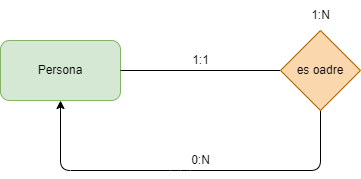

The diagram above was exported from draw.io. Its source (the exported page's mxGraphModel, read from the mxfile embedded in the PNG):
<mxGraphModel dx="746" dy="611" grid="1" gridSize="10" guides="1" tooltips="1" connect="1" arrows="1" fold="1" page="1" pageScale="1" pageWidth="850" pageHeight="1100" math="0" shadow="0">
  <root>
    <mxCell id="0" />
    <mxCell id="1" parent="0" />
    <mxCell id="2" value="Persona" style="rounded=1;whiteSpace=wrap;html=1;fillColor=#d5e8d4;strokeColor=#82b366;" vertex="1" parent="1">
      <mxGeometry x="180" y="190" width="120" height="60" as="geometry" />
    </mxCell>
    <mxCell id="5" style="edgeStyle=none;html=1;endArrow=none;endFill=0;" edge="1" parent="1" source="4">
      <mxGeometry relative="1" as="geometry">
        <mxPoint x="300" y="220" as="targetPoint" />
      </mxGeometry>
    </mxCell>
    <mxCell id="6" style="edgeStyle=none;html=1;entryX=0.5;entryY=1;entryDx=0;entryDy=0;" edge="1" parent="1" source="4" target="2">
      <mxGeometry relative="1" as="geometry">
        <mxPoint x="500" y="370" as="targetPoint" />
        <Array as="points">
          <mxPoint x="500" y="320" />
          <mxPoint x="360" y="320" />
          <mxPoint x="240" y="320" />
        </Array>
      </mxGeometry>
    </mxCell>
    <mxCell id="4" value="es oadre" style="rhombus;whiteSpace=wrap;html=1;fillColor=#fad7ac;strokeColor=#b46504;" vertex="1" parent="1">
      <mxGeometry x="460" y="180" width="80" height="80" as="geometry" />
    </mxCell>
    <mxCell id="7" value="1:N" style="text;html=1;align=center;verticalAlign=middle;resizable=0;points=[];autosize=1;strokeColor=none;fillColor=none;" vertex="1" parent="1">
      <mxGeometry x="480" y="150" width="40" height="30" as="geometry" />
    </mxCell>
    <mxCell id="8" value="1:1" style="text;html=1;align=center;verticalAlign=middle;resizable=0;points=[];autosize=1;strokeColor=none;fillColor=none;" vertex="1" parent="1">
      <mxGeometry x="360" y="195" width="40" height="30" as="geometry" />
    </mxCell>
    <mxCell id="9" value="0:N" style="text;html=1;align=center;verticalAlign=middle;resizable=0;points=[];autosize=1;strokeColor=none;fillColor=none;" vertex="1" parent="1">
      <mxGeometry x="360" y="295" width="40" height="30" as="geometry" />
    </mxCell>
  </root>
</mxGraphModel>